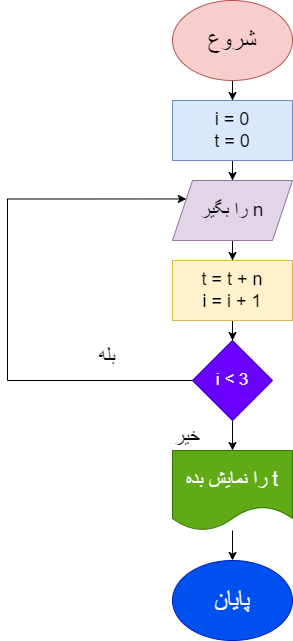

The diagram above was exported from draw.io. Its source (the exported page's mxGraphModel, read from the mxfile embedded in the PNG):
<mxGraphModel dx="1050" dy="517" grid="1" gridSize="10" guides="1" tooltips="1" connect="1" arrows="1" fold="1" page="1" pageScale="1" pageWidth="850" pageHeight="1100" math="0" shadow="0">
  <root>
    <mxCell id="0" />
    <mxCell id="1" parent="0" />
    <mxCell id="rL3RIWkSUlOMbMroXSEG-3" value="" style="edgeStyle=orthogonalEdgeStyle;rounded=0;orthogonalLoop=1;jettySize=auto;html=1;" edge="1" parent="1" source="rL3RIWkSUlOMbMroXSEG-1" target="rL3RIWkSUlOMbMroXSEG-2">
      <mxGeometry relative="1" as="geometry" />
    </mxCell>
    <mxCell id="rL3RIWkSUlOMbMroXSEG-1" value="&lt;font style=&quot;font-size: 24px;&quot;&gt;شروع&lt;/font&gt;" style="ellipse;whiteSpace=wrap;html=1;fillColor=#f8cecc;strokeColor=#b85450;" vertex="1" parent="1">
      <mxGeometry x="365" y="10" width="120" height="80" as="geometry" />
    </mxCell>
    <mxCell id="rL3RIWkSUlOMbMroXSEG-5" value="" style="edgeStyle=orthogonalEdgeStyle;rounded=0;orthogonalLoop=1;jettySize=auto;html=1;" edge="1" parent="1" source="rL3RIWkSUlOMbMroXSEG-2" target="rL3RIWkSUlOMbMroXSEG-4">
      <mxGeometry relative="1" as="geometry" />
    </mxCell>
    <mxCell id="rL3RIWkSUlOMbMroXSEG-2" value="&lt;font style=&quot;font-size: 18px;&quot;&gt;i = 0&lt;br&gt;t = 0&lt;/font&gt;" style="rounded=0;whiteSpace=wrap;html=1;fillColor=#dae8fc;strokeColor=#6c8ebf;" vertex="1" parent="1">
      <mxGeometry x="365" y="110" width="120" height="60" as="geometry" />
    </mxCell>
    <mxCell id="rL3RIWkSUlOMbMroXSEG-7" value="" style="edgeStyle=orthogonalEdgeStyle;rounded=0;orthogonalLoop=1;jettySize=auto;html=1;" edge="1" parent="1" source="rL3RIWkSUlOMbMroXSEG-4" target="rL3RIWkSUlOMbMroXSEG-6">
      <mxGeometry relative="1" as="geometry" />
    </mxCell>
    <mxCell id="rL3RIWkSUlOMbMroXSEG-4" value="&lt;div style=&quot;direction: rtl;&quot;&gt;&lt;span style=&quot;background-color: initial;&quot;&gt;&lt;font style=&quot;font-size: 19px;&quot;&gt;n را بگیر&lt;/font&gt;&lt;/span&gt;&lt;/div&gt;" style="shape=parallelogram;perimeter=parallelogramPerimeter;whiteSpace=wrap;html=1;fixedSize=1;fillColor=#e1d5e7;strokeColor=#9673a6;" vertex="1" parent="1">
      <mxGeometry x="365" y="190" width="120" height="60" as="geometry" />
    </mxCell>
    <mxCell id="rL3RIWkSUlOMbMroXSEG-9" value="" style="edgeStyle=orthogonalEdgeStyle;rounded=0;orthogonalLoop=1;jettySize=auto;html=1;" edge="1" parent="1" source="rL3RIWkSUlOMbMroXSEG-6" target="rL3RIWkSUlOMbMroXSEG-8">
      <mxGeometry relative="1" as="geometry" />
    </mxCell>
    <mxCell id="rL3RIWkSUlOMbMroXSEG-6" value="&lt;span style=&quot;font-size: 18px;&quot;&gt;t = t + n&lt;br&gt;i = i + 1&lt;br&gt;&lt;/span&gt;" style="rounded=0;whiteSpace=wrap;html=1;fillColor=#fff2cc;strokeColor=#d6b656;" vertex="1" parent="1">
      <mxGeometry x="365" y="270" width="120" height="60" as="geometry" />
    </mxCell>
    <mxCell id="rL3RIWkSUlOMbMroXSEG-10" style="edgeStyle=orthogonalEdgeStyle;rounded=0;orthogonalLoop=1;jettySize=auto;html=1;entryX=0;entryY=0.25;entryDx=0;entryDy=0;" edge="1" parent="1" source="rL3RIWkSUlOMbMroXSEG-8" target="rL3RIWkSUlOMbMroXSEG-4">
      <mxGeometry relative="1" as="geometry">
        <Array as="points">
          <mxPoint x="200" y="390" />
          <mxPoint x="200" y="209" />
        </Array>
      </mxGeometry>
    </mxCell>
    <mxCell id="rL3RIWkSUlOMbMroXSEG-13" value="" style="edgeStyle=orthogonalEdgeStyle;rounded=0;orthogonalLoop=1;jettySize=auto;html=1;" edge="1" parent="1" source="rL3RIWkSUlOMbMroXSEG-8" target="rL3RIWkSUlOMbMroXSEG-12">
      <mxGeometry relative="1" as="geometry" />
    </mxCell>
    <mxCell id="rL3RIWkSUlOMbMroXSEG-8" value="&lt;font style=&quot;font-size: 17px;&quot;&gt;i &amp;lt; 3&lt;/font&gt;" style="rhombus;whiteSpace=wrap;html=1;fillColor=#6a00ff;fontColor=#ffffff;strokeColor=#3700CC;" vertex="1" parent="1">
      <mxGeometry x="385" y="350" width="80" height="80" as="geometry" />
    </mxCell>
    <mxCell id="rL3RIWkSUlOMbMroXSEG-11" value="&lt;font style=&quot;font-size: 20px;&quot;&gt;بله&lt;/font&gt;" style="text;html=1;strokeColor=none;fillColor=none;align=center;verticalAlign=middle;whiteSpace=wrap;rounded=0;" vertex="1" parent="1">
      <mxGeometry x="270" y="350" width="60" height="30" as="geometry" />
    </mxCell>
    <mxCell id="rL3RIWkSUlOMbMroXSEG-15" value="" style="edgeStyle=orthogonalEdgeStyle;rounded=0;orthogonalLoop=1;jettySize=auto;html=1;" edge="1" parent="1" source="rL3RIWkSUlOMbMroXSEG-12" target="rL3RIWkSUlOMbMroXSEG-14">
      <mxGeometry relative="1" as="geometry" />
    </mxCell>
    <mxCell id="rL3RIWkSUlOMbMroXSEG-12" value="&lt;div style=&quot;direction: rtl;&quot;&gt;&lt;span style=&quot;background-color: initial;&quot;&gt;&lt;font style=&quot;font-size: 20px;&quot;&gt;t را نمایش بده&lt;/font&gt;&lt;/span&gt;&lt;/div&gt;" style="shape=document;whiteSpace=wrap;html=1;boundedLbl=1;fillColor=#60a917;fontColor=#ffffff;strokeColor=#2D7600;" vertex="1" parent="1">
      <mxGeometry x="365" y="460" width="120" height="80" as="geometry" />
    </mxCell>
    <mxCell id="rL3RIWkSUlOMbMroXSEG-14" value="&lt;font style=&quot;font-size: 24px;&quot;&gt;پایان&lt;/font&gt;" style="ellipse;whiteSpace=wrap;html=1;fillColor=#0050ef;strokeColor=#001DBC;fontColor=#ffffff;" vertex="1" parent="1">
      <mxGeometry x="365" y="570" width="120" height="80" as="geometry" />
    </mxCell>
    <mxCell id="rL3RIWkSUlOMbMroXSEG-16" value="&lt;font style=&quot;font-size: 20px;&quot;&gt;خیر&lt;/font&gt;" style="text;html=1;strokeColor=none;fillColor=none;align=center;verticalAlign=middle;whiteSpace=wrap;rounded=0;" vertex="1" parent="1">
      <mxGeometry x="350" y="430" width="60" height="30" as="geometry" />
    </mxCell>
  </root>
</mxGraphModel>